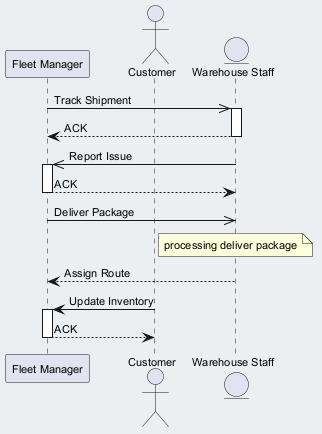

The diagram above was rendered by PlantUML. Its source (embedded in the PNG):
@startuml
skinparam backgroundColor #ECEFF1
skinparam classBackgroundColor #FFFFFF
skinparam classBorderColor #455A64
skinparam defaultFontSize 11
participant "Fleet Manager" as FM
actor "Customer" as C
entity "Warehouse Staff" as WS
FM ->> WS : Track Shipment
activate WS
WS --> FM : ACK
deactivate WS
WS ->> FM : Report Issue
activate FM
FM --> WS : ACK
deactivate FM
FM ->> WS : Deliver Package
note over WS : processing deliver package
WS --> FM : Assign Route
C -> FM : Update Inventory
activate FM
FM --> C : ACK
deactivate FM
@enduml